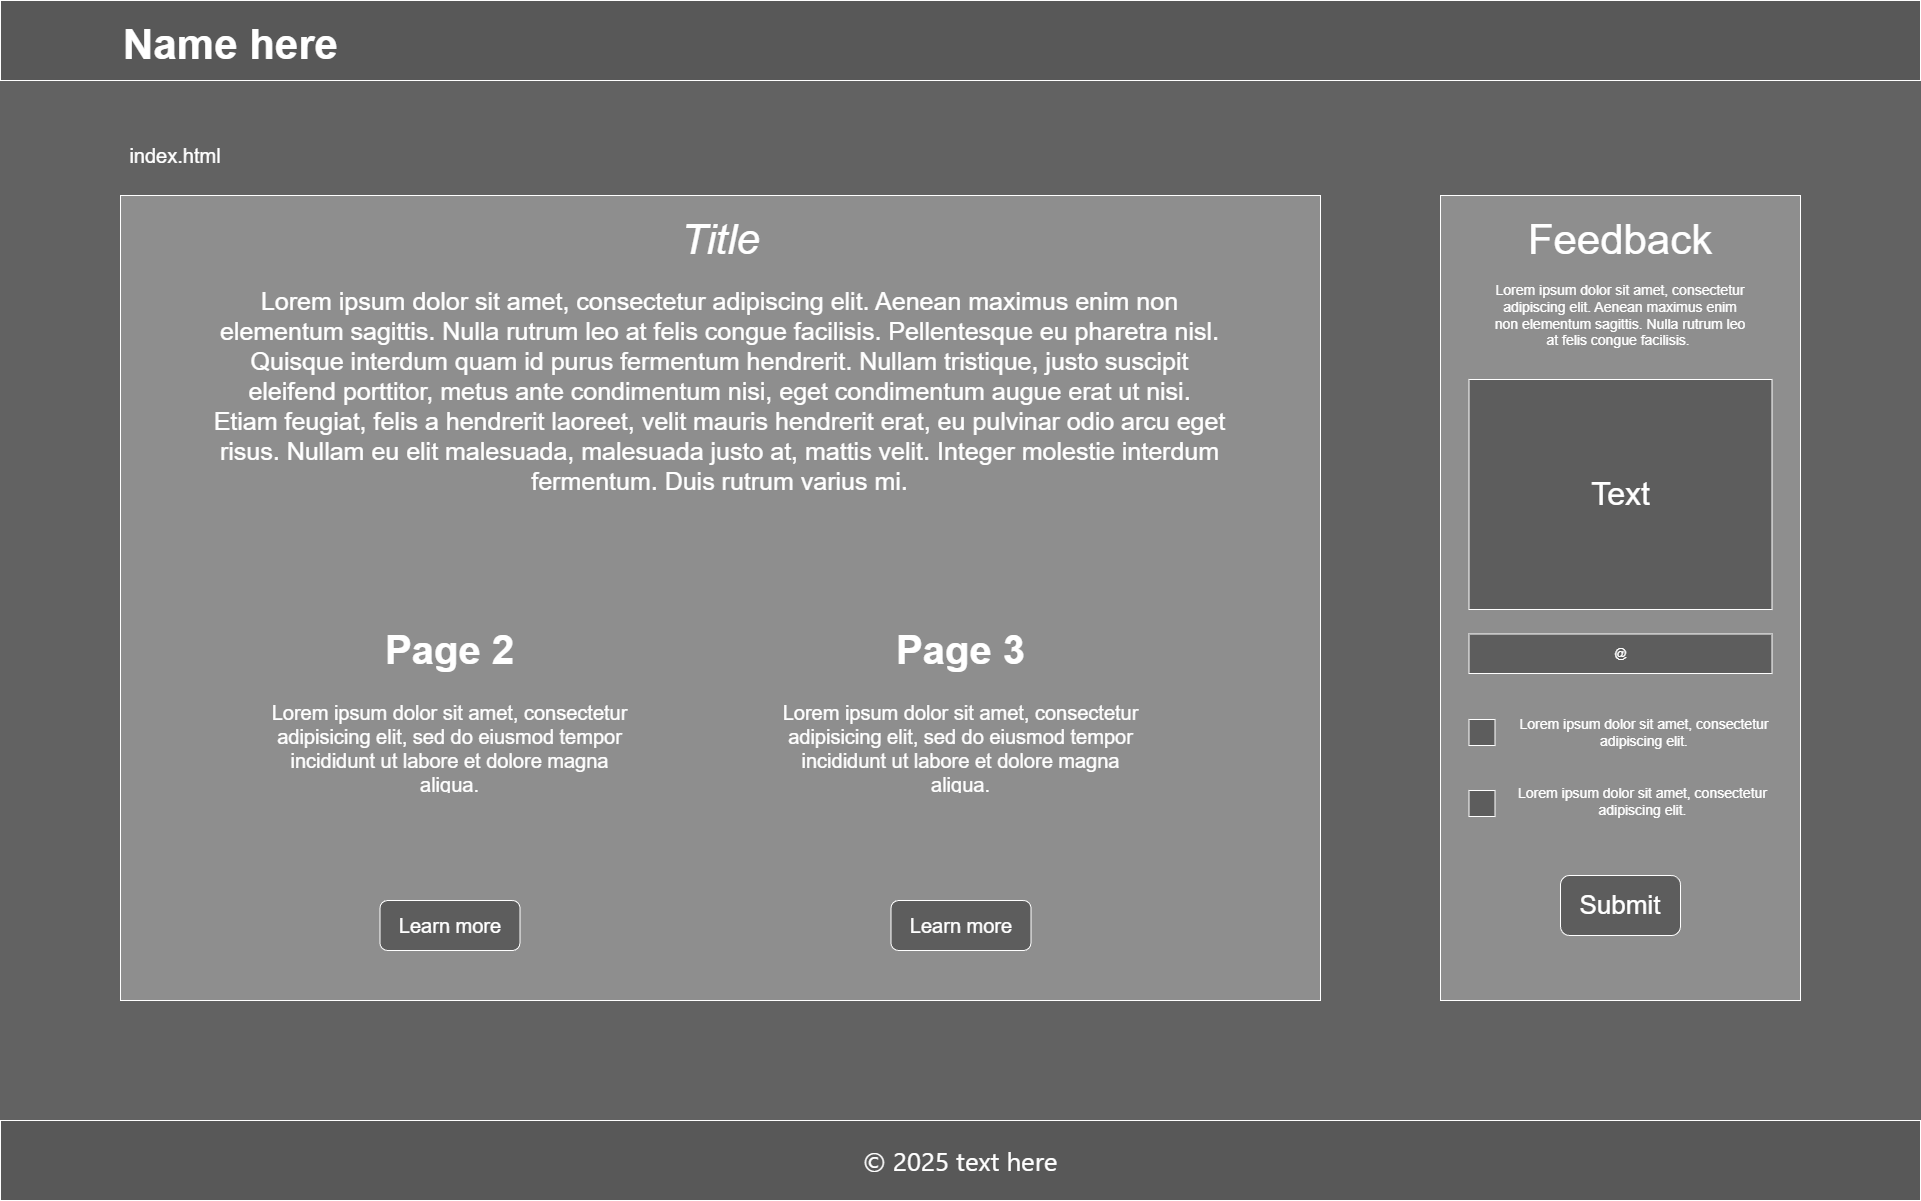

The diagram above was exported from draw.io. Its source (the exported page's mxGraphModel, read from the mxfile embedded in the PNG):
<mxGraphModel dx="2377" dy="1505" grid="1" gridSize="10" guides="1" tooltips="1" connect="1" arrows="1" fold="1" page="1" pageScale="1" pageWidth="850" pageHeight="1100" background="light-dark(#FFFFFF,#626262)" math="0" shadow="0">
  <root>
    <mxCell id="0" />
    <mxCell id="1" parent="0" />
    <mxCell id="87STHCW-Ja6TDDC2ha0W-1" value="" style="endArrow=none;html=1;rounded=0;" edge="1" parent="1">
      <mxGeometry width="50" height="50" relative="1" as="geometry">
        <mxPoint y="80" as="sourcePoint" />
        <mxPoint x="1910" y="80" as="targetPoint" />
      </mxGeometry>
    </mxCell>
    <mxCell id="87STHCW-Ja6TDDC2ha0W-2" value="" style="endArrow=none;html=1;rounded=0;" edge="1" parent="1">
      <mxGeometry width="50" height="50" relative="1" as="geometry">
        <mxPoint y="1120" as="sourcePoint" />
        <mxPoint x="1910" y="1120" as="targetPoint" />
      </mxGeometry>
    </mxCell>
    <mxCell id="87STHCW-Ja6TDDC2ha0W-3" value="" style="rounded=0;whiteSpace=wrap;html=1;fillColor=light-dark(#000000,#8E8E8E);labelBackgroundColor=none;" vertex="1" parent="1">
      <mxGeometry x="120" y="195" width="1200" height="805" as="geometry" />
    </mxCell>
    <mxCell id="87STHCW-Ja6TDDC2ha0W-4" value="" style="rounded=0;whiteSpace=wrap;html=1;fillColor=light-dark(#FFFFFF,#585858);" vertex="1" parent="1">
      <mxGeometry y="1120" width="1920" height="80" as="geometry" />
    </mxCell>
    <mxCell id="87STHCW-Ja6TDDC2ha0W-5" value="" style="rounded=0;whiteSpace=wrap;html=1;fillColor=light-dark(#FFFFFF,#585858);" vertex="1" parent="1">
      <mxGeometry width="1920" height="80" as="geometry" />
    </mxCell>
    <mxCell id="87STHCW-Ja6TDDC2ha0W-6" value="Name here" style="text;strokeColor=none;fillColor=none;html=1;fontSize=42;fontStyle=1;verticalAlign=middle;align=center;" vertex="1" parent="1">
      <mxGeometry x="120" y="10" width="220" height="70" as="geometry" />
    </mxCell>
    <mxCell id="87STHCW-Ja6TDDC2ha0W-7" value="index.html" style="text;html=1;whiteSpace=wrap;strokeColor=none;fillColor=none;align=center;verticalAlign=middle;rounded=0;fontSize=20;" vertex="1" parent="1">
      <mxGeometry x="120" y="115" width="110" height="80" as="geometry" />
    </mxCell>
    <mxCell id="87STHCW-Ja6TDDC2ha0W-8" value="&lt;p&gt;&lt;span style=&quot;font-family: &amp;quot;Segoe UI&amp;quot;, -apple-system, Arial, Verdana, sans-serif; font-size: 26px; text-align: left;&quot;&gt;© 2025 text here&lt;/span&gt;&lt;/p&gt;" style="text;html=1;whiteSpace=wrap;strokeColor=none;fillColor=none;align=center;verticalAlign=middle;rounded=0;fontColor=default;" vertex="1" parent="1">
      <mxGeometry x="750" y="1140" width="420" height="40" as="geometry" />
    </mxCell>
    <mxCell id="87STHCW-Ja6TDDC2ha0W-9" value="" style="rounded=0;whiteSpace=wrap;html=1;fontColor=default;labelBackgroundColor=light-dark(#FFFFFF,#4E4E4E);fillColor=light-dark(#FFFFFF,#8E8E8E);" vertex="1" parent="1">
      <mxGeometry x="1440" y="195" width="360" height="805" as="geometry" />
    </mxCell>
    <mxCell id="87STHCW-Ja6TDDC2ha0W-10" value="Title" style="text;html=1;whiteSpace=wrap;strokeColor=none;fillColor=none;align=center;verticalAlign=middle;rounded=0;fontSize=42;fontStyle=2" vertex="1" parent="1">
      <mxGeometry x="667.5" y="210" width="105" height="60" as="geometry" />
    </mxCell>
    <mxCell id="87STHCW-Ja6TDDC2ha0W-11" value="Feedback" style="text;html=1;whiteSpace=wrap;strokeColor=none;fillColor=none;align=center;verticalAlign=middle;rounded=0;fontSize=42;" vertex="1" parent="1">
      <mxGeometry x="1505" y="215" width="230" height="50" as="geometry" />
    </mxCell>
    <mxCell id="87STHCW-Ja6TDDC2ha0W-12" value="&lt;span style=&quot;font-family: &amp;quot;Open Sans&amp;quot;, Arial, sans-serif; font-size: 14px;&quot;&gt;Lorem ipsum dolor sit amet, consectetur adipiscing elit. Aenean maximus enim non elementum sagittis. Nulla rutrum leo at felis congue facilisis.&amp;nbsp;&lt;/span&gt;" style="text;html=1;whiteSpace=wrap;strokeColor=none;fillColor=none;align=center;verticalAlign=middle;rounded=0;labelBackgroundColor=none;fontColor=default;" vertex="1" parent="1">
      <mxGeometry x="1490" y="300" width="260" height="30" as="geometry" />
    </mxCell>
    <mxCell id="87STHCW-Ja6TDDC2ha0W-13" value="&lt;span style=&quot;font-family: &amp;quot;Open Sans&amp;quot;, Arial, sans-serif;&quot;&gt;Lorem ipsum dolor sit amet, consectetur adipiscing elit. Aenean maximus enim non elementum sagittis. Nulla rutrum leo at felis congue facilisis. Pellentesque eu pharetra nisl. Quisque interdum quam id purus fermentum hendrerit. Nullam tristique, justo suscipit eleifend porttitor, metus ante condimentum nisi, eget condimentum augue erat ut nisi. Etiam feugiat, felis a hendrerit laoreet, velit mauris hendrerit erat, eu pulvinar odio arcu eget risus. Nullam eu elit malesuada, malesuada justo at, mattis velit. Integer molestie interdum fermentum. Duis rutrum varius mi.&lt;/span&gt;" style="text;html=1;whiteSpace=wrap;strokeColor=none;fillColor=none;align=center;verticalAlign=middle;rounded=0;fontColor=default;labelBackgroundColor=none;fontSize=25;" vertex="1" parent="1">
      <mxGeometry x="212.5" y="290" width="1015" height="200" as="geometry" />
    </mxCell>
    <mxCell id="87STHCW-Ja6TDDC2ha0W-14" value="Learn more" style="rounded=1;whiteSpace=wrap;html=1;fillColor=light-dark(#FFFFFF,#5D5D5D);fontSize=20;" vertex="1" parent="1">
      <mxGeometry x="379.5" y="900" width="140" height="50" as="geometry" />
    </mxCell>
    <mxCell id="87STHCW-Ja6TDDC2ha0W-15" value="Learn more" style="rounded=1;whiteSpace=wrap;html=1;fillColor=light-dark(#FFFFFF,#5D5D5D);fontSize=20;" vertex="1" parent="1">
      <mxGeometry x="890.5" y="900" width="140" height="50" as="geometry" />
    </mxCell>
    <mxCell id="87STHCW-Ja6TDDC2ha0W-16" value="&lt;h1 style=&quot;margin-top: 0px;&quot;&gt;Page 2&lt;/h1&gt;&lt;p&gt;Lorem ipsum dolor sit amet, consectetur adipisicing elit, sed do eiusmod tempor incididunt ut labore et dolore magna aliqua.&lt;/p&gt;" style="text;html=1;whiteSpace=wrap;overflow=hidden;rounded=0;fontSize=20;align=center;" vertex="1" parent="1">
      <mxGeometry x="270" y="619" width="359" height="171" as="geometry" />
    </mxCell>
    <mxCell id="87STHCW-Ja6TDDC2ha0W-17" value="&lt;h1 style=&quot;margin-top: 0px;&quot;&gt;Page 3&lt;/h1&gt;&lt;p&gt;Lorem ipsum dolor sit amet, consectetur adipisicing elit, sed do eiusmod tempor incididunt ut labore et dolore magna aliqua.&lt;/p&gt;" style="text;html=1;whiteSpace=wrap;overflow=hidden;rounded=0;fontSize=20;align=center;" vertex="1" parent="1">
      <mxGeometry x="781" y="619" width="359" height="171" as="geometry" />
    </mxCell>
    <mxCell id="87STHCW-Ja6TDDC2ha0W-18" value="Text" style="rounded=0;whiteSpace=wrap;html=1;fillColor=light-dark(#FFFFFF,#5D5D5D);fontSize=32;verticalAlign=middle;align=center;" vertex="1" parent="1">
      <mxGeometry x="1468.5" y="379" width="303" height="230" as="geometry" />
    </mxCell>
    <mxCell id="87STHCW-Ja6TDDC2ha0W-19" value="@" style="rounded=0;whiteSpace=wrap;html=1;fillColor=light-dark(#FFFFFF,#5D5D5D);" vertex="1" parent="1">
      <mxGeometry x="1468.5" y="633.5" width="303" height="39.5" as="geometry" />
    </mxCell>
    <mxCell id="87STHCW-Ja6TDDC2ha0W-20" value="&lt;font style=&quot;font-size: 26px;&quot;&gt;Submit&lt;/font&gt;" style="rounded=1;whiteSpace=wrap;html=1;fillColor=light-dark(#FFFFFF,#5D5D5D);fontSize=25;" vertex="1" parent="1">
      <mxGeometry x="1560" y="875" width="120" height="60" as="geometry" />
    </mxCell>
    <mxCell id="87STHCW-Ja6TDDC2ha0W-21" value="" style="whiteSpace=wrap;html=1;aspect=fixed;fillColor=light-dark(#FFFFFF,#5D5D5D);" vertex="1" parent="1">
      <mxGeometry x="1468.5" y="719" width="26" height="26" as="geometry" />
    </mxCell>
    <mxCell id="87STHCW-Ja6TDDC2ha0W-22" value="&lt;span style=&quot;font-family: &amp;quot;Open Sans&amp;quot;, Arial, sans-serif; font-size: 14px;&quot;&gt;Lorem ipsum dolor sit amet, consectetur adipiscing elit.&lt;/span&gt;" style="text;html=1;whiteSpace=wrap;strokeColor=none;fillColor=none;align=center;verticalAlign=middle;rounded=0;" vertex="1" parent="1">
      <mxGeometry x="1498" y="717" width="292" height="30" as="geometry" />
    </mxCell>
    <mxCell id="87STHCW-Ja6TDDC2ha0W-23" value="" style="whiteSpace=wrap;html=1;aspect=fixed;fillColor=light-dark(#FFFFFF,#5D5D5D);" vertex="1" parent="1">
      <mxGeometry x="1468.5" y="790" width="26" height="26" as="geometry" />
    </mxCell>
    <mxCell id="87STHCW-Ja6TDDC2ha0W-24" value="&lt;span style=&quot;font-family: &amp;quot;Open Sans&amp;quot;, Arial, sans-serif; font-size: 14px;&quot;&gt;Lorem ipsum dolor sit amet, consectetur adipiscing elit.&lt;/span&gt;" style="text;html=1;whiteSpace=wrap;strokeColor=none;fillColor=none;align=center;verticalAlign=middle;rounded=0;" vertex="1" parent="1">
      <mxGeometry x="1505" y="786" width="275" height="30" as="geometry" />
    </mxCell>
  </root>
</mxGraphModel>